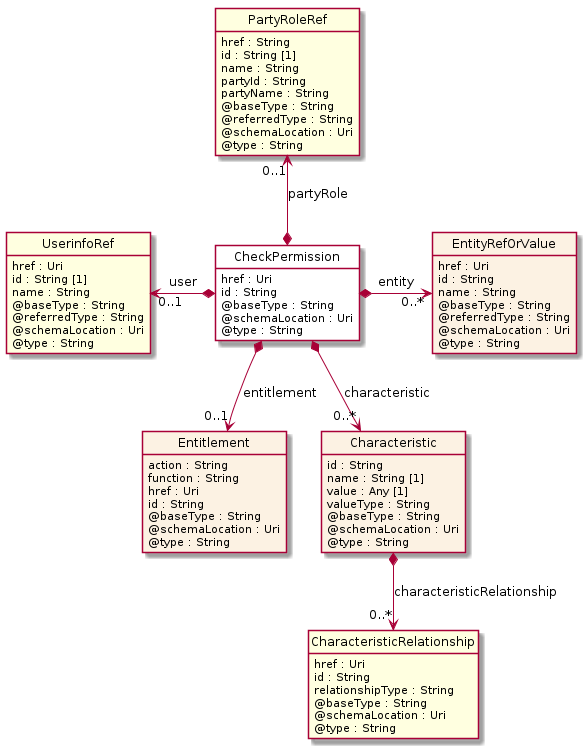

The diagram above was rendered by PlantUML. Its source (embedded in the PNG):
@startuml
hide circle
hide methods
hide stereotype
show <<Enumeration>> stereotype
skinparam class {
   BackgroundColor<<Enumeration>> #E6F5F7
   BackgroundColor<<Ref>> #FFFFE0
   BackgroundColor<<Pivot>> #FFFFFFF
   BackgroundColor<<SimpleType>> #E2F0DA
   BackgroundColor #FCF2E3
}

class CheckPermission <<Pivot>> {
    href : Uri
    id : String
    @baseType : String
    @schemaLocation : Uri
    @type : String
}

class PartyRoleRef  <<Ref>> {
    href : String
    id : String [1]
    name : String
    partyId : String
    partyName : String
    @baseType : String
    @referredType : String
    @schemaLocation : Uri
    @type : String
}

class Entitlement  {
    action : String
    function : String
    href : Uri
    id : String
    @baseType : String
    @schemaLocation : Uri
    @type : String
}

class UserinfoRef  <<Ref>> {
    href : Uri
    id : String [1]
    name : String
    @baseType : String
    @referredType : String
    @schemaLocation : Uri
    @type : String
}

class Characteristic  {
    id : String
    name : String [1]
    value : Any [1]
    valueType : String
    @baseType : String
    @schemaLocation : Uri
    @type : String
}

class CharacteristicRelationship  <<Ref>> {
    href : Uri
    id : String
    relationshipType : String
    @baseType : String
    @schemaLocation : Uri
    @type : String
}

class EntityRefOrValue  {
    href : Uri
    id : String
    name : String
    @baseType : String
    @referredType : String
    @schemaLocation : Uri
    @type : String
}

UserinfoRef "0..1" <-left-* CheckPermission : user

CheckPermission *-right-> "0..*" EntityRefOrValue : entity

PartyRoleRef "0..1" <--* CheckPermission : partyRole

CheckPermission *-->  "0..1" Entitlement : entitlement

CheckPermission *-->  "0..*" Characteristic : characteristic

Characteristic *-->  "0..*" CharacteristicRelationship : characteristicRelationship

@enduml